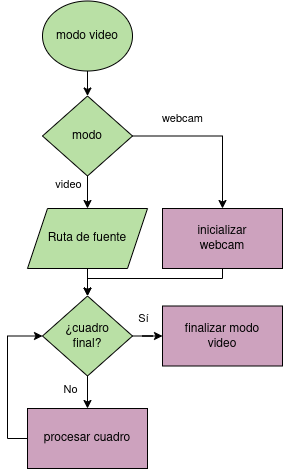

The diagram above was exported from draw.io. Its source (the exported page's mxGraphModel, read from the mxfile embedded in the PNG):
<mxGraphModel dx="866" dy="537" grid="1" gridSize="10" guides="1" tooltips="1" connect="1" arrows="1" fold="1" page="1" pageScale="1" pageWidth="850" pageHeight="1100" math="0" shadow="0">
  <root>
    <mxCell id="0" />
    <mxCell id="1" parent="0" />
    <mxCell id="cTxEluMYpNrvhRGOXxpR-4" style="edgeStyle=orthogonalEdgeStyle;rounded=0;orthogonalLoop=1;jettySize=auto;html=1;entryX=0.5;entryY=0;entryDx=0;entryDy=0;" parent="1" source="v0kFPMJ5yJbmz7D4_nOn-2" target="v0kFPMJ5yJbmz7D4_nOn-12" edge="1">
      <mxGeometry relative="1" as="geometry">
        <Array as="points">
          <mxPoint x="505" y="440" />
          <mxPoint x="370" y="440" />
        </Array>
      </mxGeometry>
    </mxCell>
    <mxCell id="v0kFPMJ5yJbmz7D4_nOn-2" value="&lt;font color=&quot;#000000&quot;&gt;inicializar&lt;/font&gt;&lt;div&gt;&lt;font color=&quot;#000000&quot;&gt;webcam&lt;/font&gt;&lt;/div&gt;" style="rounded=0;whiteSpace=wrap;html=1;fillColor=#CDA2BE;strokeColor=#000000;" parent="1" vertex="1">
      <mxGeometry x="445" y="370" width="120" height="60" as="geometry" />
    </mxCell>
    <mxCell id="v0kFPMJ5yJbmz7D4_nOn-3" value="" style="edgeStyle=orthogonalEdgeStyle;rounded=0;orthogonalLoop=1;jettySize=auto;html=1;" parent="1" source="v0kFPMJ5yJbmz7D4_nOn-4" target="v0kFPMJ5yJbmz7D4_nOn-7" edge="1">
      <mxGeometry relative="1" as="geometry" />
    </mxCell>
    <mxCell id="v0kFPMJ5yJbmz7D4_nOn-4" value="&lt;font style=&quot;color: rgb(0, 0, 0);&quot;&gt;modo video&lt;/font&gt;" style="ellipse;whiteSpace=wrap;html=1;fillColor=#B9E0A5;strokeColor=#000000;" parent="1" vertex="1">
      <mxGeometry x="325" y="162.5" width="90" height="70" as="geometry" />
    </mxCell>
    <mxCell id="v0kFPMJ5yJbmz7D4_nOn-5" value="" style="edgeStyle=orthogonalEdgeStyle;rounded=0;orthogonalLoop=1;jettySize=auto;html=1;" parent="1" source="v0kFPMJ5yJbmz7D4_nOn-7" edge="1">
      <mxGeometry relative="1" as="geometry">
        <mxPoint x="370" y="370" as="targetPoint" />
      </mxGeometry>
    </mxCell>
    <mxCell id="cTxEluMYpNrvhRGOXxpR-2" value="video" style="edgeLabel;html=1;align=center;verticalAlign=middle;resizable=0;points=[];" parent="v0kFPMJ5yJbmz7D4_nOn-5" vertex="1" connectable="0">
      <mxGeometry x="-0.4444" relative="1" as="geometry">
        <mxPoint x="-20" as="offset" />
      </mxGeometry>
    </mxCell>
    <mxCell id="v0kFPMJ5yJbmz7D4_nOn-6" style="edgeStyle=orthogonalEdgeStyle;rounded=0;orthogonalLoop=1;jettySize=auto;html=1;entryX=0.5;entryY=0;entryDx=0;entryDy=0;" parent="1" source="v0kFPMJ5yJbmz7D4_nOn-7" target="v0kFPMJ5yJbmz7D4_nOn-2" edge="1">
      <mxGeometry relative="1" as="geometry" />
    </mxCell>
    <mxCell id="cTxEluMYpNrvhRGOXxpR-1" value="webcam" style="edgeLabel;html=1;align=center;verticalAlign=middle;resizable=0;points=[];" parent="v0kFPMJ5yJbmz7D4_nOn-6" vertex="1" connectable="0">
      <mxGeometry x="-0.4" relative="1" as="geometry">
        <mxPoint y="-17" as="offset" />
      </mxGeometry>
    </mxCell>
    <mxCell id="v0kFPMJ5yJbmz7D4_nOn-7" value="&lt;font color=&quot;#000000&quot;&gt;modo&lt;/font&gt;" style="rhombus;whiteSpace=wrap;html=1;fillColor=#B9E0A5;strokeColor=#000000;" parent="1" vertex="1">
      <mxGeometry x="325" y="257.5" width="90" height="80" as="geometry" />
    </mxCell>
    <mxCell id="cTxEluMYpNrvhRGOXxpR-3" style="edgeStyle=orthogonalEdgeStyle;rounded=0;orthogonalLoop=1;jettySize=auto;html=1;entryX=0.5;entryY=0;entryDx=0;entryDy=0;" parent="1" source="v0kFPMJ5yJbmz7D4_nOn-9" target="v0kFPMJ5yJbmz7D4_nOn-12" edge="1">
      <mxGeometry relative="1" as="geometry" />
    </mxCell>
    <mxCell id="v0kFPMJ5yJbmz7D4_nOn-9" value="&lt;font style=&quot;color: rgb(0, 0, 0);&quot;&gt;Ruta de fuente&lt;/font&gt;" style="shape=parallelogram;perimeter=parallelogramPerimeter;whiteSpace=wrap;html=1;fixedSize=1;fillColor=#B9E0A5;strokeColor=#000000;" parent="1" vertex="1">
      <mxGeometry x="310" y="370" width="120" height="60" as="geometry" />
    </mxCell>
    <mxCell id="v0kFPMJ5yJbmz7D4_nOn-10" style="edgeStyle=orthogonalEdgeStyle;rounded=0;orthogonalLoop=1;jettySize=auto;html=1;entryX=0;entryY=0.5;entryDx=0;entryDy=0;" parent="1" source="v0kFPMJ5yJbmz7D4_nOn-12" target="v0kFPMJ5yJbmz7D4_nOn-14" edge="1">
      <mxGeometry relative="1" as="geometry" />
    </mxCell>
    <mxCell id="cTxEluMYpNrvhRGOXxpR-5" value="Sí" style="edgeLabel;html=1;align=center;verticalAlign=middle;resizable=0;points=[];" parent="v0kFPMJ5yJbmz7D4_nOn-10" vertex="1" connectable="0">
      <mxGeometry x="-0.6133" y="-2" relative="1" as="geometry">
        <mxPoint y="-19" as="offset" />
      </mxGeometry>
    </mxCell>
    <mxCell id="v0kFPMJ5yJbmz7D4_nOn-11" value="" style="edgeStyle=orthogonalEdgeStyle;rounded=0;orthogonalLoop=1;jettySize=auto;html=1;" parent="1" source="v0kFPMJ5yJbmz7D4_nOn-12" target="v0kFPMJ5yJbmz7D4_nOn-13" edge="1">
      <mxGeometry relative="1" as="geometry" />
    </mxCell>
    <mxCell id="cTxEluMYpNrvhRGOXxpR-6" value="No" style="edgeLabel;html=1;align=center;verticalAlign=middle;resizable=0;points=[];" parent="v0kFPMJ5yJbmz7D4_nOn-11" vertex="1" connectable="0">
      <mxGeometry x="0.2174" y="1" relative="1" as="geometry">
        <mxPoint x="-19" as="offset" />
      </mxGeometry>
    </mxCell>
    <mxCell id="v0kFPMJ5yJbmz7D4_nOn-12" value="&lt;font color=&quot;#000000&quot;&gt;¿cuadro&lt;/font&gt;&lt;div&gt;&lt;font color=&quot;#000000&quot;&gt;final?&lt;/font&gt;&lt;/div&gt;" style="rhombus;whiteSpace=wrap;html=1;fillColor=#B9E0A5;strokeColor=#000000;" parent="1" vertex="1">
      <mxGeometry x="325" y="457.5" width="90" height="80" as="geometry" />
    </mxCell>
    <mxCell id="L0B9XMQfETHXcAtODWMv-1" style="edgeStyle=orthogonalEdgeStyle;rounded=0;orthogonalLoop=1;jettySize=auto;html=1;entryX=0;entryY=0.5;entryDx=0;entryDy=0;" parent="1" source="v0kFPMJ5yJbmz7D4_nOn-13" target="v0kFPMJ5yJbmz7D4_nOn-12" edge="1">
      <mxGeometry relative="1" as="geometry">
        <Array as="points">
          <mxPoint x="290" y="600" />
          <mxPoint x="290" y="498" />
        </Array>
      </mxGeometry>
    </mxCell>
    <mxCell id="v0kFPMJ5yJbmz7D4_nOn-13" value="&lt;font color=&quot;#000000&quot;&gt;procesar cuadro&lt;/font&gt;" style="rounded=0;whiteSpace=wrap;html=1;fillColor=#CDA2BE;strokeColor=#000000;" parent="1" vertex="1">
      <mxGeometry x="310" y="570" width="120" height="60" as="geometry" />
    </mxCell>
    <mxCell id="v0kFPMJ5yJbmz7D4_nOn-14" value="&lt;font color=&quot;#000000&quot;&gt;finalizar modo&lt;/font&gt;&lt;div&gt;&lt;font color=&quot;#000000&quot;&gt;video&lt;/font&gt;&lt;/div&gt;" style="rounded=0;whiteSpace=wrap;html=1;fillColor=#CDA2BE;strokeColor=#000000;" parent="1" vertex="1">
      <mxGeometry x="445" y="467.5" width="120" height="60" as="geometry" />
    </mxCell>
  </root>
</mxGraphModel>